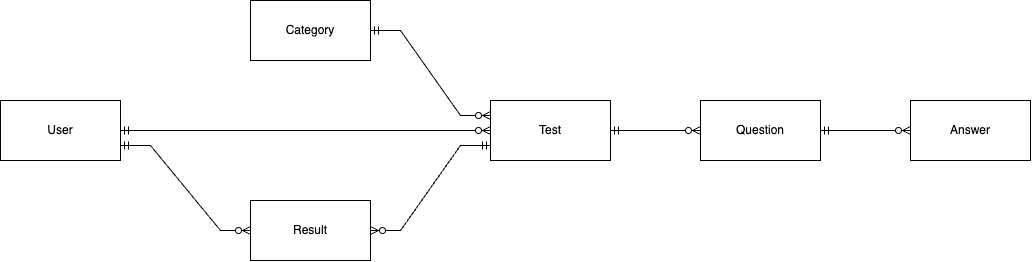

The diagram above was exported from draw.io. Its source (the exported page's mxGraphModel, read from the mxfile embedded in the PNG):
<mxGraphModel dx="1307" dy="683" grid="1" gridSize="10" guides="1" tooltips="1" connect="1" arrows="1" fold="1" page="1" pageScale="1" pageWidth="827" pageHeight="1169" math="0" shadow="0">
  <root>
    <mxCell id="0" />
    <mxCell id="1" parent="0" />
    <mxCell id="QiOkxxoh1Yx-OqqRL4jp-1" value="Answer" style="rounded=0;whiteSpace=wrap;html=1;" parent="1" vertex="1">
      <mxGeometry x="1100" y="380" width="120" height="60" as="geometry" />
    </mxCell>
    <mxCell id="QiOkxxoh1Yx-OqqRL4jp-2" value="Category" style="rounded=0;whiteSpace=wrap;html=1;" parent="1" vertex="1">
      <mxGeometry x="440" y="280" width="120" height="60" as="geometry" />
    </mxCell>
    <mxCell id="QiOkxxoh1Yx-OqqRL4jp-4" value="Question" style="rounded=0;whiteSpace=wrap;html=1;" parent="1" vertex="1">
      <mxGeometry x="890" y="380" width="120" height="60" as="geometry" />
    </mxCell>
    <mxCell id="QiOkxxoh1Yx-OqqRL4jp-5" value="Result" style="rounded=0;whiteSpace=wrap;html=1;" parent="1" vertex="1">
      <mxGeometry x="440" y="480" width="120" height="60" as="geometry" />
    </mxCell>
    <mxCell id="QiOkxxoh1Yx-OqqRL4jp-6" value="Test" style="rounded=0;whiteSpace=wrap;html=1;" parent="1" vertex="1">
      <mxGeometry x="680" y="380" width="120" height="60" as="geometry" />
    </mxCell>
    <mxCell id="QiOkxxoh1Yx-OqqRL4jp-7" value="User" style="rounded=0;whiteSpace=wrap;html=1;" parent="1" vertex="1">
      <mxGeometry x="190" y="380" width="120" height="60" as="geometry" />
    </mxCell>
    <mxCell id="epAtVNH82w8ottuPAT4B-2" value="" style="edgeStyle=entityRelationEdgeStyle;fontSize=12;html=1;endArrow=ERzeroToMany;startArrow=ERmandOne;rounded=0;entryX=0;entryY=0.5;entryDx=0;entryDy=0;exitX=1;exitY=0.5;exitDx=0;exitDy=0;" parent="1" source="QiOkxxoh1Yx-OqqRL4jp-6" target="QiOkxxoh1Yx-OqqRL4jp-4" edge="1">
      <mxGeometry width="100" height="100" relative="1" as="geometry">
        <mxPoint x="780" y="290" as="sourcePoint" />
        <mxPoint x="870" y="290" as="targetPoint" />
      </mxGeometry>
    </mxCell>
    <mxCell id="epAtVNH82w8ottuPAT4B-6" value="" style="edgeStyle=entityRelationEdgeStyle;fontSize=12;html=1;endArrow=ERzeroToMany;startArrow=ERmandOne;rounded=0;exitX=1;exitY=0.75;exitDx=0;exitDy=0;entryX=0;entryY=0.5;entryDx=0;entryDy=0;" parent="1" source="QiOkxxoh1Yx-OqqRL4jp-7" target="QiOkxxoh1Yx-OqqRL4jp-5" edge="1">
      <mxGeometry width="100" height="100" relative="1" as="geometry">
        <mxPoint x="700" y="390" as="sourcePoint" />
        <mxPoint x="800" y="290" as="targetPoint" />
      </mxGeometry>
    </mxCell>
    <mxCell id="epAtVNH82w8ottuPAT4B-7" value="" style="edgeStyle=entityRelationEdgeStyle;fontSize=12;html=1;endArrow=ERzeroToMany;startArrow=ERmandOne;rounded=0;entryX=1;entryY=0.5;entryDx=0;entryDy=0;exitX=0;exitY=0.75;exitDx=0;exitDy=0;" parent="1" source="QiOkxxoh1Yx-OqqRL4jp-6" target="QiOkxxoh1Yx-OqqRL4jp-5" edge="1">
      <mxGeometry width="100" height="100" relative="1" as="geometry">
        <mxPoint x="940" y="480" as="sourcePoint" />
        <mxPoint x="840" y="620" as="targetPoint" />
      </mxGeometry>
    </mxCell>
    <mxCell id="SYiSULXKCAykobXOCZAR-1" value="" style="edgeStyle=entityRelationEdgeStyle;fontSize=12;html=1;endArrow=ERzeroToMany;startArrow=ERmandOne;rounded=0;entryX=0;entryY=0.5;entryDx=0;entryDy=0;exitX=1;exitY=0.5;exitDx=0;exitDy=0;" edge="1" parent="1" source="QiOkxxoh1Yx-OqqRL4jp-4" target="QiOkxxoh1Yx-OqqRL4jp-1">
      <mxGeometry width="100" height="100" relative="1" as="geometry">
        <mxPoint x="990" y="320" as="sourcePoint" />
        <mxPoint x="1090" y="220" as="targetPoint" />
      </mxGeometry>
    </mxCell>
    <mxCell id="SYiSULXKCAykobXOCZAR-2" value="" style="edgeStyle=entityRelationEdgeStyle;fontSize=12;html=1;endArrow=ERzeroToMany;startArrow=ERmandOne;rounded=0;exitX=1;exitY=0.5;exitDx=0;exitDy=0;entryX=0;entryY=0.5;entryDx=0;entryDy=0;" edge="1" parent="1" source="QiOkxxoh1Yx-OqqRL4jp-7" target="QiOkxxoh1Yx-OqqRL4jp-6">
      <mxGeometry width="100" height="100" relative="1" as="geometry">
        <mxPoint x="310" y="260" as="sourcePoint" />
        <mxPoint x="410" y="160" as="targetPoint" />
      </mxGeometry>
    </mxCell>
    <mxCell id="SYiSULXKCAykobXOCZAR-3" value="" style="edgeStyle=entityRelationEdgeStyle;fontSize=12;html=1;endArrow=ERzeroToMany;startArrow=ERmandOne;rounded=0;exitX=1;exitY=0.5;exitDx=0;exitDy=0;entryX=0;entryY=0.25;entryDx=0;entryDy=0;" edge="1" parent="1" source="QiOkxxoh1Yx-OqqRL4jp-2" target="QiOkxxoh1Yx-OqqRL4jp-6">
      <mxGeometry width="100" height="100" relative="1" as="geometry">
        <mxPoint x="630" y="220" as="sourcePoint" />
        <mxPoint x="730" y="120" as="targetPoint" />
      </mxGeometry>
    </mxCell>
  </root>
</mxGraphModel>